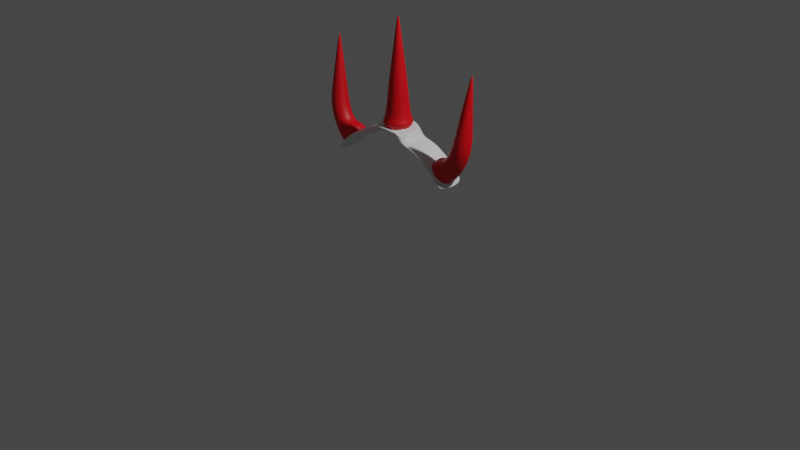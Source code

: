 # Source: DemonHat.blend  (saved by Blender 3.5.10; exported with 4.5.12 LTS)
import bpy
from mathutils import Matrix  # noqa: F401  (used for matrix-valued properties, if any)

bpy.ops.wm.read_factory_settings(use_empty=True)
scene = bpy.context.scene
scene.name = 'Scene'

# ---- collections
col_collection = bpy.data.collections.new('Collection'); scene.collection.children.link(col_collection)

# ---- materials (node trees are filled in below, after node groups)
mat_material_001 = bpy.data.materials.new('Material.001')
mat_material_001.use_transparent_shadow = False
mat_material_002 = bpy.data.materials.new('Material.002')
mat_material_002.use_transparent_shadow = False

# ---- node groups
ng_auto_smooth = bpy.data.node_groups.new('Auto Smooth', 'GeometryNodeTree')
_s = ng_auto_smooth.interface.new_socket(name='Geometry', in_out='OUTPUT', socket_type='NodeSocketGeometry')
_s = ng_auto_smooth.interface.new_socket(name='Geometry', in_out='INPUT', socket_type='NodeSocketGeometry')
_s = ng_auto_smooth.interface.new_socket(name='Angle', in_out='INPUT', socket_type='NodeSocketFloat')
_s.subtype = 'ANGLE'
_s.min_value = 0.0
_s.max_value = 3.142
ng_auto_smooth.is_modifier = True
_N = ng_auto_smooth.nodes; _L = ng_auto_smooth.links
n0 = _N.new('NodeGroupOutput'); n0.name = 'Group Output'; n0.location = (480, -100)
n1 = _N.new('NodeGroupInput'); n1.name = 'Group Input'; n1.location = (-420, -300)
n2 = _N.new('NodeGroupInput'); n2.name = 'Group Input.001'; n2.location = (-60, -100)
n3 = _N.new('GeometryNodeSetShadeSmooth'); n3.name = 'Set Shade Smooth'; n3.location = (120, -100)
n3.domain = 'EDGE'
n4 = _N.new('GeometryNodeSetShadeSmooth'); n4.name = 'Set Shade Smooth.001'; n4.location = (300, -100)
n5 = _N.new('GeometryNodeInputMeshEdgeAngle'); n5.name = 'Edge Angle'; n5.location = (-420, -220)
n6 = _N.new('GeometryNodeInputEdgeSmooth'); n6.name = 'Is Edge Smooth'; n6.location = (-60, -160)
n7 = _N.new('GeometryNodeInputShadeSmooth'); n7.name = 'Is Face Smooth'; n7.location = (-240, -340)
n8 = _N.new('FunctionNodeBooleanMath'); n8.name = 'Boolean Math'; n8.location = (-60, -220)
n9 = _N.new('FunctionNodeCompare'); n9.name = 'Compare'; n9.location = (-240, -180)
n9.operation = 'LESS_EQUAL'
_L.new(n5.outputs[0], n9.inputs[0])
_L.new(n4.outputs[0], n0.inputs[0])
_L.new(n1.outputs[1], n9.inputs[1])
_L.new(n9.outputs[0], n8.inputs[0])
_L.new(n7.outputs[0], n8.inputs[1])
_L.new(n2.outputs[0], n3.inputs[0])
_L.new(n6.outputs[0], n3.inputs[1])
_L.new(n3.outputs[0], n4.inputs[0])
_L.new(n8.outputs[0], n3.inputs[2])
n0.is_active_output = True

# ---- material node trees
mat_material_001.use_nodes = True; mat_material_001.node_tree.nodes.clear()
_N = mat_material_001.node_tree.nodes; _L = mat_material_001.node_tree.links
n0 = _N.new('ShaderNodeBsdfPrincipled'); n0.name = 'Principled BSDF'; n0.location = (10, 300)
n0.distribution = 'GGX'
n0.subsurface_method = 'RANDOM_WALK_SKIN'
n0.inputs[3].default_value = 1.45
n0.inputs[27].default_value = (0.0, 0.0, 0.0, 1.0)
n0.inputs[28].default_value = 1.0
n1 = _N.new('ShaderNodeOutputMaterial'); n1.name = 'Material Output'; n1.location = (300, 300)
_L.new(n0.outputs[0], n1.inputs[0])
n1.is_active_output = True
mat_material_002.use_nodes = True; mat_material_002.node_tree.nodes.clear()
_N = mat_material_002.node_tree.nodes; _L = mat_material_002.node_tree.links
n0 = _N.new('ShaderNodeBsdfPrincipled'); n0.name = 'Principled BSDF'; n0.location = (10, 300)
n0.distribution = 'GGX'
n0.subsurface_method = 'RANDOM_WALK_SKIN'
n0.inputs[0].default_value = (0.8, 0.0, 0.00631, 1.0)
n0.inputs[3].default_value = 1.45
n0.inputs[27].default_value = (0.0, 0.0, 0.0, 1.0)
n0.inputs[28].default_value = 1.0
n1 = _N.new('ShaderNodeOutputMaterial'); n1.name = 'Material Output'; n1.location = (300, 300)
_L.new(n0.outputs[0], n1.inputs[0])
n1.is_active_output = True

# ---- world
world_world = bpy.data.worlds.new('World'); scene.world = world_world
world_world.use_nodes = True; world_world.node_tree.nodes.clear()
_N = world_world.node_tree.nodes; _L = world_world.node_tree.links
n0 = _N.new('ShaderNodeOutputWorld'); n0.name = 'World Output'; n0.location = (300, 300)
n1 = _N.new('ShaderNodeBackground'); n1.name = 'Background'; n1.location = (10, 300)
n1.inputs[0].default_value = (0.05088, 0.05088, 0.05088, 1.0)
_L.new(n1.outputs[0], n0.inputs[0])
n0.is_active_output = True
world_world.color = (0.05088, 0.05088, 0.05088)
world_world.use_sun_shadow = False
world_world.sun_shadow_jitter_overblur = 0.0

# ---- cameras
cam_camera = bpy.data.cameras.new('Camera')
cam_camera.clip_end = 100.0
cam_camera.ortho_scale = 7.314

# ---- lights
light_light = bpy.data.lights.new('Light', 'POINT')
light_light.transmission_factor = 0.0
light_light.energy = 1000.0
light_light.shadow_soft_size = 0.1
light_light.shadow_maximum_resolution = 0.006
light_light.use_absolute_resolution = True

# ---- meshes
me_cube_003 = bpy.data.meshes.new('Cube.003')
me_cube_003.from_pydata([(-3.856, 0.1363, 7.476), (-3.844, -0.2592, 7.508), (-3.867, 0.5067, 7.445), (-3.943, 0.486, 7.24), (-3.509, 0.4919, 7.274), (-4.633, 0.4974, 7.559), (-4.791, 0.3965, 7.446), (-4.431, 0.1675, 7.577), (-4.716, 0.448, 7.992), (-4.806, 0.388, 7.801), (-4.447, 0.1606, 7.937), (-5.127, 0.5733, 8.026), (-5.132, 0.5694, 7.807), (-5.127, -1.092, 8.026), (-5.132, -1.088, 7.807), (-4.716, -0.9663, 7.992), (-4.806, -0.9063, 7.801), (-4.447, -0.6789, 7.937), (-4.633, -1.016, 7.559), (-4.791, -0.9148, 7.446), (-4.431, -0.6858, 7.577), (-3.867, -1.025, 7.445), (-3.943, -1.004, 7.24), (-3.149, -0.9972, 7.099), (-3.265, -0.9775, 6.913), (-3.131, -0.6282, 7.127), (-2.839, -0.9911, 6.855), (-2.878, -0.7038, 6.871), (-2.53, -0.9925, 6.61), (-2.293, -0.9912, 6.313), (-2.564, -0.8665, 6.565), (-2.683, -0.9652, 6.457), (-2.23, -0.9775, 5.88), (-2.058, -0.9972, 6.015), (-2.03, -0.6282, 6.033), (-2.002, -0.2592, 6.05), (-2.265, -0.6714, 6.274), (-2.149, -0.2458, 6.161), (-2.014, -0.762, 6.534), (-1.703, -0.6716, 6.815), (-1.866, -0.2473, 6.302), (-2.385, -0.9822, 6.751), (-2.01, -0.8158, 7.017), (-2.755, -0.7756, 7.099), (-2.291, -0.6429, 7.219), (-2.911, -0.2711, 7.248), (-2.392, -0.2913, 7.293), (-3.015, -0.273, 7.006), (-2.767, 0.2402, 7.11), (-2.892, 0.1663, 6.885), (-2.284, 0.05381, 7.205), (-2.402, 0.4638, 6.763), (-2.001, 0.2144, 6.996), (-2.584, 0.3496, 6.583), (-2.027, 0.2606, 6.592), (-1.697, 0.05745, 6.8), (-2.278, 0.1729, 6.286), (-2.03, 0.1099, 6.033), (-2.293, 0.4729, 6.313), (-2.53, 0.4744, 6.61), (-2.058, 0.4789, 6.015), (-2.23, 0.4592, 5.88), (-2.683, 0.4469, 6.457), (-3.265, 0.4592, 6.913), (-3.149, 0.4789, 7.099), (-3.604, 0.4725, 7.077), (-3.131, 0.1099, 7.127), (-2.839, 0.4728, 6.855), (-3.113, -0.2592, 7.154), (-1.337, 0.03384, 7.366), (-1.574, -0.3098, 6.725), (-1.216, -0.3255, 7.343), (-1.372, -0.6657, 7.409), (-1.011, -0.3115, 8.118), (-1.179, -0.6258, 8.154), (-1.115, 0.03077, 8.097), (-1.085, -0.2115, 9.181), (-1.202, -0.431, 9.207), (-1.157, 0.0274, 9.167), (-1.183, -0.08639, 10.5), (-1.235, -0.1837, 10.52), (-1.215, 0.01954, 10.5), (-1.247, -0.01519, 11.25), (-1.259, -0.03806, 11.25), (-1.255, 0.009704, 11.25), (-1.278, 0.02204, 11.25), (-1.303, 0.0146, 11.25), (-1.313, 0.07205, 10.5), (-1.419, 0.04037, 10.51), (-1.378, 0.1458, 9.171), (-1.431, 0.2004, 8.103), (-1.617, 0.07437, 9.191), (-1.773, 0.09806, 8.133), (-1.734, -0.1451, 9.217), (-1.661, -0.384, 9.231), (-1.941, -0.2163, 8.169), (-1.471, -0.05694, 10.52), (-1.439, -0.1629, 10.53), (-1.315, -0.008271, 11.25), (-1.307, -0.03317, 11.25), (-1.284, -0.04551, 11.25), (-1.341, -0.2154, 10.52), (-1.441, -0.5024, 9.227), (-1.522, -0.7282, 8.184), (-1.712, -0.7875, 7.524), (-1.837, -0.5585, 8.19), (-2.036, -0.6132, 7.612), (-2.141, -0.2618, 7.628), (-2.001, 0.07121, 7.57), (-1.663, 0.2018, 7.463), (-4.361, -0.2592, 7.596), (-4.364, -0.2592, 7.937), (-7.064, 0.1363, 7.476), (-7.076, -0.2592, 7.508), (-7.053, 0.5067, 7.445), (-6.977, 0.486, 7.24), (-7.411, 0.4919, 7.274), (-6.287, 0.4974, 7.559), (-6.129, 0.3965, 7.446), (-6.489, 0.1675, 7.577), (-6.204, 0.448, 7.992), (-6.114, 0.388, 7.801), (-6.473, 0.1606, 7.937), (-5.793, 0.5733, 8.026), (-5.788, 0.5694, 7.807), (-5.793, -1.092, 8.026), (-5.788, -1.088, 7.807), (-6.204, -0.9663, 7.992), (-6.114, -0.9063, 7.801), (-6.473, -0.6789, 7.937), (-6.287, -1.016, 7.559), (-6.129, -0.9148, 7.446), (-6.489, -0.6858, 7.577), (-7.053, -1.025, 7.445), (-6.977, -1.004, 7.24), (-7.771, -0.9972, 7.099), (-7.655, -0.9775, 6.913), (-7.789, -0.6282, 7.127), (-8.081, -0.9911, 6.855), (-8.042, -0.7038, 6.871), (-8.39, -0.9925, 6.61), (-8.627, -0.9912, 6.313), (-8.356, -0.8665, 6.565), (-8.237, -0.9652, 6.457), (-8.69, -0.9775, 5.88), (-8.745, -0.2592, 5.914), (-8.862, -0.9972, 6.015), (-8.89, -0.6282, 6.033), (-8.917, -0.2592, 6.05), (-8.655, -0.6714, 6.274), (-8.771, -0.2458, 6.161), (-8.905, -0.762, 6.534), (-9.217, -0.6716, 6.815), (-9.053, -0.2473, 6.302), (-8.535, -0.9822, 6.751), (-8.91, -0.8158, 7.017), (-8.165, -0.7756, 7.099), (-8.629, -0.6429, 7.219), (-8.009, -0.2711, 7.248), (-8.528, -0.2913, 7.293), (-7.905, -0.273, 7.006), (-8.153, 0.2402, 7.11), (-8.028, 0.1663, 6.885), (-8.636, 0.05381, 7.205), (-8.518, 0.4638, 6.763), (-8.919, 0.2144, 6.996), (-8.336, 0.3496, 6.583), (-8.893, 0.2606, 6.592), (-9.222, 0.05745, 6.8), (-8.642, 0.1729, 6.286), (-8.89, 0.1099, 6.033), (-8.627, 0.4729, 6.313), (-8.39, 0.4744, 6.61), (-8.862, 0.4789, 6.015), (-8.69, 0.4592, 5.88), (-8.237, 0.4469, 6.457), (-7.655, 0.4592, 6.913), (-7.771, 0.4789, 7.099), (-7.316, 0.4725, 7.077), (-7.789, 0.1099, 7.127), (-8.081, 0.4728, 6.855), (-7.807, -0.2592, 7.154), (-9.583, 0.03384, 7.366), (-9.346, -0.3098, 6.725), (-9.704, -0.3255, 7.343), (-9.548, -0.6657, 7.409), (-9.909, -0.3115, 8.118), (-9.74, -0.6258, 8.154), (-9.805, 0.03077, 8.097), (-9.835, -0.2115, 9.181), (-9.718, -0.431, 9.207), (-9.763, 0.0274, 9.167), (-9.737, -0.08639, 10.5), (-9.685, -0.1837, 10.52), (-9.705, 0.01954, 10.5), (-9.673, -0.01519, 11.25), (-9.661, -0.03806, 11.25), (-9.665, 0.009704, 11.25), (-9.642, 0.02204, 11.25), (-9.617, 0.0146, 11.25), (-9.607, 0.07205, 10.5), (-9.501, 0.04037, 10.51), (-9.542, 0.1458, 9.171), (-9.489, 0.2004, 8.103), (-9.303, 0.07437, 9.191), (-9.147, 0.09806, 8.133), (-9.186, -0.1451, 9.217), (-9.259, -0.384, 9.231), (-8.978, -0.2163, 8.169), (-9.449, -0.05694, 10.52), (-9.481, -0.1629, 10.53), (-9.605, -0.008271, 11.25), (-9.613, -0.03317, 11.25), (-9.636, -0.04551, 11.25), (-9.579, -0.2154, 10.52), (-9.479, -0.5024, 9.227), (-9.398, -0.7282, 8.184), (-9.208, -0.7875, 7.524), (-9.083, -0.5585, 8.19), (-8.884, -0.6132, 7.612), (-8.779, -0.2618, 7.628), (-8.919, 0.07121, 7.57), (-9.257, 0.2018, 7.463), (-6.559, -0.2592, 7.596), (-6.556, -0.2592, 7.937), (-5.46, -0.9781, 7.912), (-5.46, 0.4598, 7.912), (-4.903, -0.7205, 7.915), (-6.017, -0.7205, 7.915), (-6.017, 0.2022, 7.915), (-4.903, 0.2022, 7.915), (-4.744, -0.2592, 7.911), (-6.176, -0.2592, 7.911), (-5.711, 0.348, 8.26), (-5.099, -0.8569, 7.915), (-5.099, 0.3386, 7.915), (-5.821, -0.8569, 7.915), (-5.821, 0.3386, 7.915), (-4.806, 0.01176, 7.91), (-6.114, 0.01176, 7.91), (-4.806, -0.5301, 7.91), (-6.114, -0.5301, 7.91), (-5.46, 0.3013, 7.904), (-5.46, -0.8196, 7.904), (-4.9, -0.2592, 7.904), (-6.02, -0.2592, 7.904), (-5.856, 0.1371, 7.904), (-5.064, 0.1371, 7.904), (-5.856, -0.6554, 7.904), (-5.064, -0.6554, 7.904), (-6.117, -0.2592, 8.26), (-6.067, -0.007658, 8.26), (-5.46, 0.398, 8.26), (-5.579, 0.02703, 10.81), (-5.978, -0.04469, 7.904), (-5.674, 0.2586, 7.904), (-5.246, 0.2586, 7.904), (-4.942, -0.04469, 7.904), (-5.674, -0.7769, 7.904), (-5.978, -0.4736, 7.904), (-4.942, -0.4736, 7.904), (-5.246, -0.7769, 7.904), (-5.77, -0.2592, 10.81), (-5.746, -0.1406, 10.81), (-5.46, 0.05061, 10.81), (-5.476, -0.2209, 12.92), (-5.882, -0.2592, 10.05), (-5.85, -0.09765, 10.05), (-5.46, 0.1629, 10.05), (-5.46, 0.4612, 8.146), (-6.126, 0.01652, 8.146), (-6.18, -0.2592, 8.146), (-5.736, 0.4064, 8.146), (-5.184, 0.4064, 8.146), (-4.951, 0.2502, 8.146), (-4.794, 0.01652, 8.146), (-5.736, -0.9247, 8.146), (-5.969, -0.7685, 8.146), (-6.126, -0.5348, 8.146), (-4.794, -0.5348, 8.146), (-4.74, -0.2592, 8.146), (-5.184, -0.9247, 8.146), (-5.46, -0.9795, 8.146), (-5.969, 0.2502, 8.146), (-4.951, -0.7685, 8.146), (-5.621, 0.1308, 10.05), (-5.298, 0.1308, 10.05), (-5.162, 0.03927, 10.05), (-5.07, -0.09765, 10.05), (-5.208, 0.348, 8.26), (-4.995, 0.2055, 8.26), (-4.853, -0.007659, 8.26), (-5.711, -0.8663, 8.26), (-5.925, -0.7238, 8.26), (-6.067, -0.5106, 8.26), (-4.853, -0.5106, 8.26), (-4.803, -0.2592, 8.26), (-5.208, -0.8663, 8.26), (-5.46, -0.9163, 8.26), (-5.925, 0.2055, 8.26), (-4.995, -0.7238, 8.26), (-5.501, -0.2592, 12.92), (-5.498, -0.2433, 12.92), (-5.46, -0.2178, 12.92), (-5.46, -0.2431, 12.9), (-5.707, -0.2592, 11.37), (-5.688, -0.1647, 11.37), (-5.46, -0.01245, 11.37), (-5.621, -0.6491, 10.05), (-5.758, -0.5576, 10.05), (-5.85, -0.4207, 10.05), (-5.07, -0.4207, 10.05), (-5.038, -0.2592, 10.05), (-5.298, -0.6491, 10.05), (-5.46, -0.6812, 10.05), (-5.758, 0.03927, 10.05), (-5.162, -0.5576, 10.05), (-5.554, -0.03123, 11.37), (-5.366, -0.03123, 11.37), (-5.286, -0.08471, 11.37), (-5.232, -0.1647, 11.37), (-5.341, 0.02703, 10.81), (-5.241, -0.04011, 10.81), (-5.174, -0.1406, 10.81), (-5.579, -0.5453, 10.81), (-5.679, -0.4782, 10.81), (-5.746, -0.3777, 10.81), (-5.174, -0.3777, 10.81), (-5.15, -0.2592, 10.81), (-5.341, -0.5453, 10.81), (-5.46, -0.5689, 10.81), (-5.679, -0.04011, 10.81), (-5.241, -0.4782, 10.81), (-5.479, -0.2592, 12.91), (-5.441, -0.2592, 12.91), (-5.46, -0.2592, 12.88), (-5.46, -0.2752, 12.9), (-5.554, -0.4871, 11.37), (-5.634, -0.4336, 11.37), (-5.688, -0.3536, 11.37), (-5.232, -0.3536, 11.37), (-5.213, -0.2592, 11.37), (-5.366, -0.4871, 11.37), (-5.46, -0.5058, 11.37), (-5.634, -0.08471, 11.37), (-5.286, -0.4336, 11.37), (-5.444, -0.2209, 12.92), (-5.431, -0.2299, 12.92), (-5.422, -0.2433, 12.92), (-5.476, -0.2974, 12.92), (-5.489, -0.2884, 12.92), (-5.498, -0.275, 12.92), (-5.422, -0.275, 12.92), (-5.419, -0.2592, 12.92), (-5.444, -0.2974, 12.92), (-5.46, -0.3005, 12.92), (-5.489, -0.2299, 12.92), (-5.431, -0.2884, 12.92), (-5.441, -0.2752, 12.91), (-5.479, -0.2752, 12.91), (-5.441, -0.2431, 12.91), (-5.479, -0.2431, 12.91), (-5.966, -0.04965, 8.543), (-5.847, -0.6463, 8.543), (-5.073, -0.6463, 8.543), (-6.007, -0.2592, 8.543), (-5.966, -0.4687, 8.543), (-5.669, -0.7649, 8.543), (-5.073, 0.128, 8.543), (-4.954, -0.04965, 8.543), (-5.46, -0.8066, 8.543), (-5.25, -0.7649, 8.543), (-5.25, 0.2466, 8.543), (-5.46, 0.2883, 8.543), (-4.954, -0.4687, 8.543), (-4.913, -0.2592, 8.543), (-5.669, 0.2466, 8.543), (-5.847, 0.128, 8.543)], [], [(0, 1, 68, 66, 64, 4, 2), (2, 5, 7, 110, 1, 0), (3, 6, 5, 2), (65, 3, 2, 4), (6, 9, 8, 5), (7, 5, 8, 10), (9, 12, 11, 8), (14, 13, 125, 126), (14, 16, 15, 13), (16, 19, 18, 15), (18, 20, 17, 15), (19, 22, 21, 18), (1, 110, 20, 18, 21), (22, 24, 23, 21), (68, 1, 21, 23, 25), (24, 31, 28, 26, 23), (26, 27, 25, 23), (28, 30, 27, 26), (28, 29, 36, 30), (31, 32, 33, 29, 28), (32, 31, 62, 61), (29, 33, 34, 36), (36, 34, 35, 37), (36, 37, 40, 38), (30, 36, 38, 41), (38, 40, 70, 39), (41, 38, 39, 42), (43, 41, 42, 44), (27, 30, 41, 43), (47, 27, 43, 45), (45, 43, 44, 46), (48, 45, 46, 50), (49, 47, 45, 48), (53, 49, 48, 51), (51, 48, 50, 52), (54, 51, 52, 55), (56, 53, 51, 54), (40, 54, 55, 70), (37, 56, 54, 40), (56, 58, 59, 53), (57, 60, 58, 56), (35, 57, 56, 37), (61, 62, 59, 58, 60), (65, 63, 24, 22), (62, 63, 64, 67, 59), (63, 65, 4, 64), (67, 64, 66, 49), (59, 67, 49, 53), (49, 66, 68, 47), (27, 47, 68, 25), (55, 52, 109, 69), (70, 55, 69, 71), (39, 70, 71, 72), (72, 71, 73, 74), (71, 69, 75, 73), (74, 73, 76, 77), (73, 75, 78, 76), (77, 76, 79, 80), (76, 78, 81, 79), (80, 79, 82, 83), (79, 81, 84, 82), (85, 86, 98, 99, 100, 83, 82, 84), (81, 87, 85, 84), (87, 88, 86, 85), (89, 91, 88, 87), (78, 89, 87, 81), (75, 90, 89, 78), (90, 92, 91, 89), (92, 95, 93, 91), (91, 93, 96, 88), (93, 94, 97, 96), (95, 105, 94, 93), (88, 96, 98, 86), (96, 97, 99, 98), (97, 101, 100, 99), (101, 80, 83, 100), (94, 102, 101, 97), (102, 77, 80, 101), (105, 103, 102, 94), (103, 74, 77, 102), (104, 72, 74, 103), (106, 104, 103, 105), (107, 106, 105, 95), (46, 44, 106, 107), (44, 42, 104, 106), (108, 107, 95, 92), (50, 46, 107, 108), (109, 108, 92, 90), (52, 50, 108, 109), (69, 109, 90, 75), (42, 39, 72, 104), (20, 110, 111, 17), (110, 7, 10, 111), (112, 114, 116, 177, 179, 181, 113), (114, 112, 113, 223, 119, 117), (115, 114, 117, 118), (178, 116, 114, 115), (118, 117, 120, 121), (119, 122, 120, 117), (121, 120, 123, 124), (12, 124, 123, 11), (126, 125, 127, 128), (128, 127, 130, 131), (130, 127, 129, 132), (131, 130, 133, 134), (113, 133, 130, 132, 223), (134, 133, 135, 136), (181, 137, 135, 133, 113), (136, 135, 138, 140, 143), (138, 135, 137, 139), (140, 138, 139, 142), (140, 142, 149, 141), (143, 140, 141, 146, 144), (144, 146, 147, 148, 145), (141, 149, 147, 146), (149, 150, 148, 147), (149, 151, 153, 150), (142, 154, 151, 149), (151, 152, 183, 153), (154, 155, 152, 151), (156, 157, 155, 154), (139, 156, 154, 142), (160, 158, 156, 139), (158, 159, 157, 156), (161, 163, 159, 158), (162, 161, 158, 160), (166, 164, 161, 162), (164, 165, 163, 161), (167, 168, 165, 164), (169, 167, 164, 166), (153, 183, 168, 167), (150, 153, 167, 169), (169, 166, 172, 171), (170, 169, 171, 173), (148, 150, 169, 170), (174, 173, 171, 172, 175), (145, 148, 170, 173, 174), (175, 172, 180, 177, 176), (176, 177, 116, 178), (180, 162, 179, 177), (172, 166, 162, 180), (162, 160, 181, 179), (139, 137, 181, 160), (168, 182, 222, 165), (183, 184, 182, 168), (152, 185, 184, 183), (185, 187, 186, 184), (184, 186, 188, 182), (187, 190, 189, 186), (186, 189, 191, 188), (190, 193, 192, 189), (189, 192, 194, 191), (193, 196, 195, 192), (192, 195, 197, 194), (198, 197, 195, 196, 213, 212, 211, 199), (194, 197, 198, 200), (200, 198, 199, 201), (202, 200, 201, 204), (191, 194, 200, 202), (188, 191, 202, 203), (203, 202, 204, 205), (205, 204, 206, 208), (204, 201, 209, 206), (206, 209, 210, 207), (208, 206, 207, 218), (201, 199, 211, 209), (209, 211, 212, 210), (210, 212, 213, 214), (214, 213, 196, 193), (207, 210, 214, 215), (215, 214, 193, 190), (218, 207, 215, 216), (216, 215, 190, 187), (217, 216, 187, 185), (219, 218, 216, 217), (220, 208, 218, 219), (159, 220, 219, 157), (157, 219, 217, 155), (221, 205, 208, 220), (163, 221, 220, 159), (222, 203, 205, 221), (165, 222, 221, 163), (182, 188, 203, 222), (155, 217, 185, 152), (132, 129, 224, 223), (223, 224, 122, 119), (10, 230, 238, 231, 111), (13, 15, 127, 125), (15, 17, 227, 234, 225, 236, 228, 129, 127), (111, 231, 240, 227, 17), (10, 8, 120, 122, 229, 237, 226, 235, 230), (11, 123, 120, 8), (224, 129, 228, 241, 232), (122, 224, 232, 239, 229), (249, 240, 231, 244, 260), (248, 259, 245, 232, 241), (247, 257, 244, 231, 238), (246, 239, 232, 245, 254), (249, 260, 279, 284), (226, 237, 246, 255, 242), (237, 229, 239, 246), (235, 247, 238, 230), (226, 242, 256, 247, 235), (259, 248, 277, 278), (236, 248, 241, 228), (225, 243, 258, 248, 236), (245, 259, 278, 271), (242, 255, 272, 269), (225, 234, 249, 261, 243), (234, 227, 240, 249), (258, 243, 282, 276), (248, 258, 276, 277), (244, 257, 275, 280), (254, 245, 271, 270), (256, 242, 269, 273), (257, 247, 274, 275), (243, 261, 281, 282), (255, 246, 283, 272), (246, 254, 270, 283), (247, 256, 273, 274), (261, 249, 284, 281), (260, 244, 280, 279), (280, 275, 291, 296), (270, 271, 250, 251), (282, 281, 297, 298), (273, 269, 252, 289), (279, 280, 296, 295), (272, 283, 299, 233), (278, 277, 293, 294), (283, 270, 251, 299), (281, 284, 300, 297), (277, 276, 292, 293), (284, 279, 295, 300), (275, 274, 290, 291), (271, 278, 294, 250), (274, 273, 289, 290), (276, 282, 298, 292), (269, 272, 233, 252), (366, 363, 309, 310), (362, 365, 266, 267), (377, 362, 267, 315), (371, 364, 316, 313), (363, 367, 308, 309), (373, 376, 285, 268), (364, 374, 311, 316), (368, 372, 286, 287), (365, 366, 310, 266), (367, 370, 314, 308), (369, 368, 287, 288), (375, 369, 288, 312), (370, 371, 313, 314), (372, 373, 268, 286), (374, 375, 312, 311), (376, 377, 315, 285), (266, 310, 326, 262), (308, 314, 330, 324), (312, 288, 323, 328), (314, 313, 329, 330), (286, 268, 264, 321), (288, 287, 322, 323), (311, 312, 328, 327), (285, 315, 331, 253), (287, 286, 321, 322), (310, 309, 325, 326), (315, 267, 263, 331), (268, 285, 253, 264), (313, 316, 332, 329), (309, 308, 324, 325), (267, 266, 262, 263), (316, 311, 327, 332), (328, 323, 320, 341), (264, 253, 317, 307), (330, 329, 342, 343), (321, 264, 307, 318), (322, 321, 318, 319), (327, 328, 341, 340), (253, 331, 344, 317), (323, 322, 319, 320), (326, 325, 338, 339), (331, 263, 306, 344), (329, 332, 345, 342), (325, 324, 337, 338), (332, 327, 340, 345), (262, 326, 339, 305), (324, 330, 343, 337), (263, 262, 305, 306), (317, 344, 356, 265), (319, 318, 346, 347), (339, 338, 350, 351), (344, 306, 302, 356), (307, 317, 265, 303), (342, 345, 357, 354), (338, 337, 349, 350), (306, 305, 301, 302), (345, 340, 352, 357), (305, 339, 351, 301), (337, 343, 355, 349), (341, 320, 348, 353), (343, 342, 354, 355), (318, 307, 303, 346), (320, 319, 347, 348), (340, 341, 353, 352), (361, 302, 301, 333), (360, 334, 353, 348), (359, 333, 301, 351), (358, 352, 353, 334), (336, 358, 334, 335), (355, 354, 358, 336), (354, 357, 352, 358), (349, 359, 351, 350), (355, 336, 359, 349), (336, 335, 333, 359), (346, 360, 348, 347), (303, 304, 360, 346), (304, 335, 334, 360), (304, 361, 333, 335), (303, 265, 361, 304), (265, 356, 302, 361), (233, 299, 377, 376), (295, 296, 375, 374), (289, 252, 373, 372), (298, 297, 371, 370), (296, 291, 369, 375), (291, 290, 368, 369), (292, 298, 370, 367), (250, 294, 366, 365), (290, 289, 372, 368), (300, 295, 374, 364), (252, 233, 376, 373), (293, 292, 367, 363), (297, 300, 364, 371), (299, 251, 362, 377), (251, 250, 365, 362), (294, 293, 363, 366), (24, 63, 62, 31), (32, 61, 60, 57, 35, 34, 33), (22, 19, 3, 65), (3, 19, 16, 6), (14, 9, 6, 16), (126, 12, 9, 14), (12, 126, 128, 124), (128, 131, 121, 124), (131, 134, 118, 121), (134, 136, 115, 118), (136, 143, 178, 115), (143, 144, 176, 178), (144, 145, 175, 176), (174, 175, 145)])
me_cube_003.polygons.foreach_set('use_smooth', [True] * 348)
me_cube_003.polygons.foreach_set('material_index', [0, 0, 0, 0, 0, 0, 0, 0, 0, 0, 0, 0, 0, 0, 0, 0, 0, 0, 0, 0, 0, 0, 0, 1, 1, 1, 1, 1, 1, 1, 1, 1, 1, 1, 1, 1, 1, 1, 1, 0, 0, 0, 0, 0, 0, 0, 0, 0, 0, 0, 1, 1, 1, 1, 1, 1, 1, 1, 1, 1, 1, 1, 1, 1, 1, 1, 1, 1, 1, 1, 1, 1, 1, 1, 1, 1, 1, 1, 1, 1, 1, 1, 1, 1, 1, 1, 1, 1, 1, 1, 1, 0, 0, 0, 0, 0, 0, 0, 0, 0, 0, 0, 0, 0, 0, 0, 0, 0, 0, 0, 0, 0, 0, 0, 0, 0, 1, 1, 1, 1, 1, 1, 1, 1, 1, 1, 1, 1, 1, 1, 1, 1, 0, 0, 0, 0, 0, 0, 0, 0, 0, 0, 0, 1, 1, 1, 1, 1, 1, 1, 1, 1, 1, 1, 1, 1, 1, 1, 1, 1, 1, 1, 1, 1, 1, 1, 1, 1, 1, 1, 1, 1, 1, 1, 1, 1, 1, 1, 1, 1, 1, 1, 1, 1, 0, 0, 0, 0, 0, 0, 0, 0, 0, 0, 0, 0, 0, 0, 1, 0, 0, 0, 0, 1, 0, 0, 1, 1, 0, 0, 1, 1, 1, 1, 1, 1, 1, 1, 1, 1, 1, 1, 1, 1, 1, 1, 1, 1, 1, 1, 1, 1, 1, 1, 1, 1, 1, 1, 1, 1, 1, 1, 1, 1, 1, 1, 1, 1, 1, 1, 1, 1, 1, 1, 1, 1, 1, 1, 1, 1, 1, 1, 1, 1, 1, 1, 1, 1, 1, 1, 1, 1, 1, 1, 1, 1, 1, 1, 1, 1, 1, 1, 1, 1, 1, 1, 1, 1, 1, 1, 1, 1, 1, 1, 1, 1, 1, 1, 1, 1, 1, 1, 1, 1, 1, 1, 1, 1, 1, 1, 1, 1, 1, 1, 1, 1, 1, 1, 1, 1, 1, 1, 1, 1, 1, 1, 1, 1, 1, 1, 1, 1, 1, 1, 0, 0, 0, 0, 0, 0, 0, 0, 0, 0, 0, 0, 0, 0])
_uv = me_cube_003.uv_layers.new(name='UVMap')
_uv.uv.foreach_set('vector', [0.6875, 0.6094, 0.6875, 0.625, 0.6563, 0.625, 0.6563, 0.6094, 0.6563, 0.5938, 0.6719, 0.5938, 0.6875, 0.5938, 0.6875, 0.5938, 0.7187, 0.5938, 0.7188, 0.6094, 0.7188, 0.625, 0.6875, 0.625, 0.6875, 0.6094, 0.6875, 0.5938, 0.7187, 0.5938, 0.7187, 0.5938, 0.6875, 0.5938, 0.6719, 0.5938, 0.6875, 0.5938, 0.6875, 0.5938, 0.6719, 0.5938, 0.7187, 0.5938, 0.7187, 0.5938, 0.7187, 0.5938, 0.7187, 0.5938, 0.7188, 0.6094, 0.7187, 0.5938, 0.7187, 0.5938, 0.7188, 0.6094, 0.7187, 0.5938, 0.7344, 0.5938, 0.7344, 0.5938, 0.7187, 0.5938, 0.7344, 0.6563, 0.7344, 0.6563, 0.7344, 0.6563, 0.7344, 0.6563, 0.7344, 0.6563, 0.7187, 0.6563, 0.7187, 0.6563, 0.7344, 0.6563, 0.7187, 0.6563, 0.7187, 0.6563, 0.7187, 0.6563, 0.7187, 0.6563, 0.7187, 0.6563, 0.7188, 0.6406, 0.7188, 0.6406, 0.7187, 0.6563, 0.7187, 0.6563, 0.6875, 0.6563, 0.6875, 0.6563, 0.7187, 0.6563, 0.6875, 0.625, 0.7188, 0.625, 0.7188, 0.6406, 0.7187, 0.6563, 0.6875, 0.6563, 0.6875, 0.6563, 0.6563, 0.6563, 0.6563, 0.6563, 0.6875, 0.6563, 0.6563, 0.625, 0.6875, 0.625, 0.6875, 0.6563, 0.6563, 0.6563, 0.6563, 0.6406, 0.6563, 0.6563, 0.625, 0.6563, 0.625, 0.6563, 0.6406, 0.6563, 0.6563, 0.6563, 0.6406, 0.6563, 0.6406, 0.6406, 0.6563, 0.6406, 0.6563, 0.6563, 0.625, 0.6563, 0.625, 0.6406, 0.6406, 0.6406, 0.6406, 0.6563, 0.625, 0.6563, 0.6094, 0.6563, 0.6094, 0.6406, 0.625, 0.6406, 0.625, 0.6563, 0.5938, 0.6563, 0.5938, 0.6563, 0.6094, 0.6563, 0.625, 0.6563, 0.5938, 0.6563, 0.625, 0.6563, 0.625, 0.5938, 0.5938, 0.5938, 0.6094, 0.6563, 0.5938, 0.6563, 0.5938, 0.6406, 0.6094, 0.6406, 0.6094, 0.6406, 0.5938, 0.6406, 0.5938, 0.625, 0.6094, 0.625, 0.6094, 0.6406, 0.6094, 0.625, 0.6094, 0.625, 0.6094, 0.6406, 0.625, 0.6406, 0.6094, 0.6406, 0.6094, 0.6406, 0.625, 0.6406, 0.6094, 0.6406, 0.6094, 0.625, 0.6094, 0.625, 0.6094, 0.6406, 0.625, 0.6406, 0.6094, 0.6406, 0.6094, 0.6406, 0.625, 0.6406, 0.6406, 0.6406, 0.625, 0.6406, 0.625, 0.6406, 0.6406, 0.6406, 0.6406, 0.6406, 0.625, 0.6406, 0.625, 0.6406, 0.6406, 0.6406, 0.6406, 0.625, 0.6406, 0.6406, 0.6406, 0.6406, 0.6406, 0.625, 0.6406, 0.625, 0.6406, 0.6406, 0.6406, 0.6406, 0.6406, 0.625, 0.6406, 0.6094, 0.6406, 0.625, 0.6406, 0.625, 0.6406, 0.6094, 0.6406, 0.6094, 0.6406, 0.625, 0.6406, 0.625, 0.6406, 0.6094, 0.625, 0.6094, 0.6406, 0.6094, 0.6406, 0.6094, 0.625, 0.6094, 0.625, 0.6094, 0.6406, 0.6094, 0.6406, 0.6094, 0.625, 0.6094, 0.6094, 0.6094, 0.625, 0.6094, 0.625, 0.6094, 0.6094, 0.6094, 0.6094, 0.6094, 0.625, 0.6094, 0.625, 0.6094, 0.6094, 0.6094, 0.6094, 0.625, 0.6094, 0.6094, 0.6094, 0.6094, 0.6094, 0.625, 0.6094, 0.625, 0.6094, 0.6094, 0.6094, 0.6094, 0.6094, 0.625, 0.6094, 0.6094, 0.6094, 0.5938, 0.625, 0.5938, 0.625, 0.6094, 0.5938, 0.6094, 0.5938, 0.5938, 0.6094, 0.5938, 0.6094, 0.6094, 0.5938, 0.625, 0.5938, 0.6094, 0.6094, 0.6094, 0.6094, 0.625, 0.5938, 0.5938, 0.625, 0.5938, 0.625, 0.5938, 0.6094, 0.5938, 0.5938, 0.5938, 0.6719, 0.5938, 0.6563, 0.5938, 0.6563, 0.6563, 0.6875, 0.6563, 0.625, 0.5938, 0.6563, 0.5938, 0.6563, 0.5938, 0.6406, 0.5938, 0.625, 0.5938, 0.6563, 0.5938, 0.6719, 0.5938, 0.6719, 0.5938, 0.6563, 0.5938, 0.6406, 0.5938, 0.6563, 0.5938, 0.6563, 0.6094, 0.6406, 0.6094, 0.625, 0.5938, 0.6406, 0.5938, 0.6406, 0.6094, 0.625, 0.6094, 0.6406, 0.6094, 0.6563, 0.6094, 0.6563, 0.625, 0.6406, 0.625, 0.6406, 0.6406, 0.6406, 0.625, 0.6563, 0.625, 0.6563, 0.6406, 0.6094, 0.6094, 0.625, 0.6094, 0.625, 0.6094, 0.6094, 0.6094, 0.6094, 0.625, 0.6094, 0.6094, 0.6094, 0.6094, 0.6094, 0.625, 0.6094, 0.6406, 0.6094, 0.625, 0.6094, 0.625, 0.6094, 0.6406, 0.6094, 0.6406, 0.6094, 0.625, 0.6094, 0.625, 0.6094, 0.6406, 0.6094, 0.625, 0.6094, 0.6094, 0.6094, 0.6094, 0.6094, 0.625, 0.6094, 0.6406, 0.6094, 0.625, 0.6094, 0.625, 0.6094, 0.6406, 0.6094, 0.625, 0.6094, 0.6094, 0.6094, 0.6094, 0.6094, 0.625, 0.6094, 0.6406, 0.6094, 0.625, 0.6094, 0.625, 0.6094, 0.6406, 0.6094, 0.625, 0.6094, 0.6094, 0.6094, 0.6094, 0.6094, 0.625, 0.6094, 0.6406, 0.6094, 0.625, 0.6094, 0.625, 0.6094, 0.6406, 0.6094, 0.625, 0.6094, 0.6094, 0.6094, 0.6094, 0.6094, 0.625, 0.625, 0.6094, 0.6406, 0.6094, 0.6406, 0.625, 0.6406, 0.6406, 0.625, 0.6406, 0.6094, 0.6406, 0.6094, 0.625, 0.6094, 0.6094, 0.6094, 0.6094, 0.625, 0.6094, 0.625, 0.6094, 0.6094, 0.6094, 0.625, 0.6094, 0.6406, 0.6094, 0.6406, 0.6094, 0.625, 0.6094, 0.625, 0.6094, 0.6406, 0.6094, 0.6406, 0.6094, 0.625, 0.6094, 0.6094, 0.6094, 0.625, 0.6094, 0.625, 0.6094, 0.6094, 0.6094, 0.6094, 0.6094, 0.625, 0.6094, 0.625, 0.6094, 0.6094, 0.6094, 0.625, 0.6094, 0.6406, 0.6094, 0.6406, 0.6094, 0.625, 0.6094, 0.6406, 0.6094, 0.6406, 0.625, 0.6406, 0.625, 0.6406, 0.6094, 0.6406, 0.6094, 0.6406, 0.625, 0.6406, 0.625, 0.6406, 0.6094, 0.6406, 0.625, 0.6406, 0.6406, 0.6406, 0.6406, 0.6406, 0.625, 0.6406, 0.625, 0.6406, 0.6406, 0.6406, 0.6406, 0.6406, 0.625, 0.6406, 0.6094, 0.6406, 0.625, 0.6406, 0.625, 0.6406, 0.6094, 0.6406, 0.625, 0.6406, 0.6406, 0.6406, 0.6406, 0.6406, 0.625, 0.6406, 0.6406, 0.625, 0.6406, 0.625, 0.6406, 0.6406, 0.6406, 0.625, 0.6406, 0.6094, 0.6406, 0.6094, 0.6406, 0.625, 0.6406, 0.6406, 0.6406, 0.625, 0.6406, 0.625, 0.6406, 0.6406, 0.6406, 0.625, 0.6406, 0.6094, 0.6406, 0.6094, 0.6406, 0.625, 0.6406, 0.6406, 0.6406, 0.625, 0.6406, 0.625, 0.6406, 0.6406, 0.6406, 0.625, 0.6406, 0.6094, 0.6406, 0.6094, 0.6406, 0.625, 0.6406, 0.625, 0.6406, 0.6094, 0.6406, 0.6094, 0.6406, 0.625, 0.6406, 0.6406, 0.6406, 0.625, 0.6406, 0.625, 0.6406, 0.6406, 0.6406, 0.6406, 0.625, 0.6406, 0.6406, 0.6406, 0.6406, 0.6406, 0.625, 0.6406, 0.625, 0.6406, 0.6406, 0.6406, 0.6406, 0.6406, 0.625, 0.6406, 0.6406, 0.625, 0.6406, 0.625, 0.6406, 0.6406, 0.6406, 0.6406, 0.6094, 0.6406, 0.625, 0.6406, 0.625, 0.6406, 0.6094, 0.6406, 0.6094, 0.6406, 0.625, 0.6406, 0.625, 0.6406, 0.6094, 0.625, 0.6094, 0.6406, 0.6094, 0.6406, 0.6094, 0.625, 0.6094, 0.625, 0.6094, 0.6406, 0.6094, 0.6406, 0.6094, 0.625, 0.6094, 0.6094, 0.6094, 0.625, 0.6094, 0.625, 0.6094, 0.6094, 0.6094, 0.625, 0.6406, 0.6094, 0.6406, 0.6094, 0.6406, 0.625, 0.6406, 0.7188, 0.6406, 0.7188, 0.625, 0.7188, 0.625, 0.7188, 0.6406, 0.7188, 0.625, 0.7188, 0.6094, 0.7188, 0.6094, 0.7188, 0.625, 0.6875, 0.6094, 0.6875, 0.5938, 0.6719, 0.5938, 0.6563, 0.5938, 0.6563, 0.6094, 0.6563, 0.625, 0.6875, 0.625, 0.6875, 0.5938, 0.6875, 0.6094, 0.6875, 0.625, 0.7188, 0.625, 0.7188, 0.6094, 0.7187, 0.5938, 0.6875, 0.5938, 0.6875, 0.5938, 0.7187, 0.5938, 0.7187, 0.5938, 0.6719, 0.5938, 0.6719, 0.5938, 0.6875, 0.5938, 0.6875, 0.5938, 0.7187, 0.5938, 0.7187, 0.5938, 0.7187, 0.5938, 0.7187, 0.5938, 0.7188, 0.6094, 0.7188, 0.6094, 0.7187, 0.5938, 0.7187, 0.5938, 0.7187, 0.5938, 0.7187, 0.5938, 0.7344, 0.5938, 0.7344, 0.5938, 0.7344, 0.5938, 0.7344, 0.5938, 0.7344, 0.5938, 0.7344, 0.5938, 0.7344, 0.6563, 0.7344, 0.6563, 0.7187, 0.6563, 0.7187, 0.6563, 0.7187, 0.6563, 0.7187, 0.6563, 0.7187, 0.6563, 0.7187, 0.6563, 0.7187, 0.6563, 0.7187, 0.6563, 0.7188, 0.6406, 0.7188, 0.6406, 0.7187, 0.6563, 0.7187, 0.6563, 0.6875, 0.6563, 0.6875, 0.6563, 0.6875, 0.625, 0.6875, 0.6563, 0.7187, 0.6563, 0.7188, 0.6406, 0.7188, 0.625, 0.6875, 0.6563, 0.6875, 0.6563, 0.6563, 0.6563, 0.6563, 0.6563, 0.6563, 0.625, 0.6563, 0.6406, 0.6563, 0.6563, 0.6875, 0.6563, 0.6875, 0.625, 0.6563, 0.6563, 0.6563, 0.6563, 0.6406, 0.6563, 0.625, 0.6563, 0.625, 0.6563, 0.6406, 0.6563, 0.6563, 0.6563, 0.6563, 0.6406, 0.6406, 0.6406, 0.625, 0.6563, 0.6406, 0.6563, 0.6406, 0.6406, 0.625, 0.6406, 0.625, 0.6563, 0.625, 0.6406, 0.6094, 0.6406, 0.6094, 0.6563, 0.625, 0.6563, 0.625, 0.6563, 0.6094, 0.6563, 0.5938, 0.6563, 0.5938, 0.6563, 0.5938, 0.6563, 0.5938, 0.6563, 0.5938, 0.6406, 0.5938, 0.625, 0.5938, 0.625, 0.6094, 0.6563, 0.6094, 0.6406, 0.5938, 0.6406, 0.5938, 0.6563, 0.6094, 0.6406, 0.6094, 0.625, 0.5938, 0.625, 0.5938, 0.6406, 0.6094, 0.6406, 0.6094, 0.6406, 0.6094, 0.625, 0.6094, 0.625, 0.625, 0.6406, 0.625, 0.6406, 0.6094, 0.6406, 0.6094, 0.6406, 0.6094, 0.6406, 0.6094, 0.6406, 0.6094, 0.625, 0.6094, 0.625, 0.625, 0.6406, 0.625, 0.6406, 0.6094, 0.6406, 0.6094, 0.6406, 0.6406, 0.6406, 0.6406, 0.6406, 0.625, 0.6406, 0.625, 0.6406, 0.6406, 0.6406, 0.6406, 0.6406, 0.625, 0.6406, 0.625, 0.6406, 0.6406, 0.625, 0.6406, 0.625, 0.6406, 0.6406, 0.6406, 0.6406, 0.6406, 0.625, 0.6406, 0.625, 0.6406, 0.6406, 0.6406, 0.6406, 0.6406, 0.6094, 0.6406, 0.6094, 0.6406, 0.625, 0.6406, 0.625, 0.6406, 0.6094, 0.6406, 0.6094, 0.6406, 0.625, 0.6406, 0.625, 0.625, 0.6094, 0.625, 0.6094, 0.6406, 0.6094, 0.6406, 0.6094, 0.625, 0.6094, 0.625, 0.6094, 0.6406, 0.6094, 0.6406, 0.6094, 0.6094, 0.6094, 0.6094, 0.6094, 0.625, 0.6094, 0.625, 0.6094, 0.6094, 0.6094, 0.6094, 0.6094, 0.625, 0.6094, 0.625, 0.6094, 0.6094, 0.625, 0.6094, 0.625, 0.6094, 0.6094, 0.6094, 0.6094, 0.6094, 0.625, 0.6094, 0.625, 0.6094, 0.6094, 0.6094, 0.6094, 0.6094, 0.6094, 0.625, 0.6094, 0.625, 0.5938, 0.6094, 0.5938, 0.5938, 0.6094, 0.6094, 0.6094, 0.6094, 0.5938, 0.5938, 0.5938, 0.5938, 0.625, 0.6094, 0.625, 0.6094, 0.6094, 0.5938, 0.6094, 0.5938, 0.5938, 0.5938, 0.5938, 0.6094, 0.5938, 0.625, 0.5938, 0.625, 0.5938, 0.5938, 0.625, 0.5938, 0.625, 0.5938, 0.6094, 0.5938, 0.5938, 0.5938, 0.5938, 0.625, 0.5938, 0.625, 0.5938, 0.6406, 0.5938, 0.6563, 0.5938, 0.6563, 0.5938, 0.6563, 0.5938, 0.6563, 0.5938, 0.6719, 0.5938, 0.6719, 0.5938, 0.6406, 0.5938, 0.6406, 0.6094, 0.6563, 0.6094, 0.6563, 0.5938, 0.625, 0.5938, 0.625, 0.6094, 0.6406, 0.6094, 0.6406, 0.5938, 0.6406, 0.6094, 0.6406, 0.625, 0.6563, 0.625, 0.6563, 0.6094, 0.6406, 0.6406, 0.6563, 0.6406, 0.6563, 0.625, 0.6406, 0.625, 0.6094, 0.6094, 0.6094, 0.6094, 0.625, 0.6094, 0.625, 0.6094, 0.6094, 0.625, 0.6094, 0.625, 0.6094, 0.6094, 0.6094, 0.6094, 0.6094, 0.6406, 0.6094, 0.6406, 0.6094, 0.625, 0.6094, 0.625, 0.6094, 0.6406, 0.6094, 0.6406, 0.6094, 0.625, 0.6094, 0.625, 0.6094, 0.625, 0.6094, 0.625, 0.6094, 0.6094, 0.6094, 0.6094, 0.6094, 0.6406, 0.6094, 0.6406, 0.6094, 0.625, 0.6094, 0.625, 0.6094, 0.625, 0.6094, 0.625, 0.6094, 0.6094, 0.6094, 0.6094, 0.6094, 0.6406, 0.6094, 0.6406, 0.6094, 0.625, 0.6094, 0.625, 0.6094, 0.625, 0.6094, 0.625, 0.6094, 0.6094, 0.6094, 0.6094, 0.6094, 0.6406, 0.6094, 0.6406, 0.6094, 0.625, 0.6094, 0.625, 0.6094, 0.625, 0.6094, 0.625, 0.6094, 0.6094, 0.6094, 0.6094, 0.625, 0.6094, 0.6094, 0.6094, 0.6094, 0.625, 0.6094, 0.6406, 0.625, 0.6406, 0.6406, 0.6406, 0.6406, 0.625, 0.6406, 0.6094, 0.6094, 0.6094, 0.6094, 0.6094, 0.625, 0.6094, 0.625, 0.6094, 0.625, 0.6094, 0.625, 0.6094, 0.6406, 0.6094, 0.6406, 0.6094, 0.625, 0.6094, 0.625, 0.6094, 0.6406, 0.6094, 0.6406, 0.6094, 0.6094, 0.6094, 0.6094, 0.6094, 0.625, 0.6094, 0.625, 0.6094, 0.6094, 0.6094, 0.6094, 0.6094, 0.625, 0.6094, 0.625, 0.6094, 0.625, 0.6094, 0.625, 0.6094, 0.6406, 0.6094, 0.6406, 0.6094, 0.6406, 0.6094, 0.6406, 0.6094, 0.6406, 0.625, 0.6406, 0.625, 0.6406, 0.6094, 0.6406, 0.6094, 0.6406, 0.625, 0.6406, 0.625, 0.6406, 0.625, 0.6406, 0.625, 0.6406, 0.6406, 0.6406, 0.6406, 0.6406, 0.625, 0.6406, 0.625, 0.6406, 0.6406, 0.6406, 0.6406, 0.6406, 0.6094, 0.6406, 0.6094, 0.6406, 0.625, 0.6406, 0.625, 0.6406, 0.625, 0.6406, 0.625, 0.6406, 0.6406, 0.6406, 0.6406, 0.6406, 0.6406, 0.6406, 0.6406, 0.625, 0.6406, 0.625, 0.6406, 0.625, 0.6406, 0.625, 0.6406, 0.6094, 0.6406, 0.6094, 0.6406, 0.6406, 0.6406, 0.6406, 0.6406, 0.625, 0.6406, 0.625, 0.6406, 0.625, 0.6406, 0.625, 0.6406, 0.6094, 0.6406, 0.6094, 0.6406, 0.6406, 0.6406, 0.6406, 0.6406, 0.625, 0.6406, 0.625, 0.6406, 0.625, 0.6406, 0.625, 0.6406, 0.6094, 0.6406, 0.6094, 0.6406, 0.625, 0.6406, 0.625, 0.6406, 0.6094, 0.6406, 0.6094, 0.6406, 0.6406, 0.6406, 0.6406, 0.6406, 0.625, 0.6406, 0.625, 0.6406, 0.6406, 0.625, 0.6406, 0.625, 0.6406, 0.6406, 0.6406, 0.6406, 0.6406, 0.625, 0.6406, 0.625, 0.6406, 0.6406, 0.6406, 0.6406, 0.6406, 0.6406, 0.6406, 0.6406, 0.625, 0.6406, 0.625, 0.6406, 0.6406, 0.6094, 0.6406, 0.6094, 0.6406, 0.625, 0.6406, 0.625, 0.6406, 0.6094, 0.6406, 0.6094, 0.6406, 0.625, 0.6406, 0.625, 0.625, 0.6094, 0.625, 0.6094, 0.6406, 0.6094, 0.6406, 0.6094, 0.625, 0.6094, 0.625, 0.6094, 0.6406, 0.6094, 0.6406, 0.6094, 0.6094, 0.6094, 0.6094, 0.6094, 0.625, 0.6094, 0.625, 0.6094, 0.625, 0.6406, 0.625, 0.6406, 0.6094, 0.6406, 0.6094, 0.6406, 0.7188, 0.6406, 0.7188, 0.6406, 0.7188, 0.625, 0.7188, 0.625, 0.7188, 0.625, 0.7188, 0.625, 0.7188, 0.6094, 0.7188, 0.6094, 0.7188, 0.6094, 0.7188, 0.6094, 0.3594, 0.3047, 0.0, 0.0, 0.7188, 0.625, 0.7344, 0.6563, 0.7187, 0.6563, 0.7187, 0.6563, 0.7344, 0.6563, 0.7187, 0.6563, 0.7188, 0.6406, 0.7188, 0.6406, 0.7188, 0.6406, 0.7188, 0.6406, 0.7188, 0.6406, 0.7188, 0.6406, 0.7188, 0.6406, 0.7187, 0.6563, 0.7188, 0.625, 0.0, 0.0, 0.3594, 0.3203, 0.7188, 0.6406, 0.7188, 0.6406, 0.7188, 0.6094, 0.7187, 0.5938, 0.7187, 0.5938, 0.7188, 0.6094, 0.7188, 0.6094, 0.7188, 0.6094, 0.7188, 0.6094, 0.7188, 0.6094, 0.7188, 0.6094, 0.7344, 0.5938, 0.7344, 0.5938, 0.7187, 0.5938, 0.7187, 0.5938, 0.7188, 0.625, 0.7188, 0.6406, 0.7188, 0.6406, 0.3594, 0.3203, 0.0, 0.0, 0.7188, 0.6094, 0.7188, 0.625, 0.0, 0.0, 0.3594, 0.3047, 0.7188, 0.6094, 0.3594, 0.3203, 0.3594, 0.3203, 0.0, 0.0, 0.0, 0.0, 0.1797, 0.1602, 0.3594, 0.3203, 0.1797, 0.1602, 0.0, 0.0, 0.0, 0.0, 0.3594, 0.3203, 0.3594, 0.3047, 0.1797, 0.1523, 0.0, 0.0, 0.0, 0.0, 0.3594, 0.3047, 0.3594, 0.3047, 0.3594, 0.3047, 0.0, 0.0, 0.0, 0.0, 0.1797, 0.1523, 0.3594, 0.3203, 0.1797, 0.1602, 0.1797, 0.1602, 0.3594, 0.3203, 0.7188, 0.6094, 0.7188, 0.6094, 0.3594, 0.3047, 0.3594, 0.3047, 0.3594, 0.3047, 0.7188, 0.6094, 0.7188, 0.6094, 0.3594, 0.3047, 0.3594, 0.3047, 0.7188, 0.6094, 0.3594, 0.3047, 0.3594, 0.3047, 0.7188, 0.6094, 0.7188, 0.6094, 0.3594, 0.3047, 0.3594, 0.3047, 0.3594, 0.3047, 0.7188, 0.6094, 0.1797, 0.1602, 0.3594, 0.3203, 0.3594, 0.3203, 0.1797, 0.1602, 0.7188, 0.6406, 0.3594, 0.3203, 0.3594, 0.3203, 0.7188, 0.6406, 0.7188, 0.6406, 0.3594, 0.3203, 0.3594, 0.3203, 0.3594, 0.3203, 0.7188, 0.6406, 0.0, 0.0, 0.1797, 0.1602, 0.1797, 0.1602, 0.0, 0.0, 0.3594, 0.3047, 0.3594, 0.3047, 0.3594, 0.3047, 0.3594, 0.3047, 0.7188, 0.6406, 0.7188, 0.6406, 0.3594, 0.3203, 0.3594, 0.3203, 0.3594, 0.3203, 0.7188, 0.6406, 0.7188, 0.6406, 0.3594, 0.3203, 0.3594, 0.3203, 0.3594, 0.3203, 0.3594, 0.3203, 0.3594, 0.3203, 0.3594, 0.3203, 0.3594, 0.3203, 0.3594, 0.3203, 0.3594, 0.3203, 0.3594, 0.3203, 0.0, 0.0, 0.1797, 0.1523, 0.1797, 0.1523, 0.0, 0.0, 0.1797, 0.1523, 0.0, 0.0, 0.0, 0.0, 0.1797, 0.1523, 0.3594, 0.3047, 0.3594, 0.3047, 0.3594, 0.3047, 0.3594, 0.3047, 0.1797, 0.1523, 0.3594, 0.3047, 0.3594, 0.3047, 0.1797, 0.1523, 0.3594, 0.3203, 0.3594, 0.3203, 0.3594, 0.3203, 0.3594, 0.3203, 0.3594, 0.3047, 0.3594, 0.3047, 0.3594, 0.3047, 0.3594, 0.3047, 0.3594, 0.3047, 0.1797, 0.1523, 0.1797, 0.1523, 0.3594, 0.3047, 0.3594, 0.3047, 0.3594, 0.3047, 0.3594, 0.3047, 0.3594, 0.3047, 0.3594, 0.3203, 0.3594, 0.3203, 0.3594, 0.3203, 0.3594, 0.3203, 0.1797, 0.1602, 0.0, 0.0, 0.0, 0.0, 0.1797, 0.1602, 0.0, 0.0, 0.1797, 0.1523, 0.1797, 0.1523, 0.0, 0.0, 0.1797, 0.1523, 0.0, 0.0, 0.0, 0.0, 0.1797, 0.1523, 0.3594, 0.3203, 0.3594, 0.3203, 0.3594, 0.3203, 0.3594, 0.3203, 0.3594, 0.3047, 0.3594, 0.3047, 0.3594, 0.3047, 0.3594, 0.3047, 0.1797, 0.1602, 0.0, 0.0, 0.0, 0.0, 0.1797, 0.1602, 0.3594, 0.3047, 0.3594, 0.3047, 0.3594, 0.3047, 0.3594, 0.3047, 0.1797, 0.1602, 0.3594, 0.3203, 0.3594, 0.3203, 0.1797, 0.1602, 0.3594, 0.3047, 0.1797, 0.1523, 0.1797, 0.1523, 0.3594, 0.3047, 0.3594, 0.3203, 0.3594, 0.3203, 0.3594, 0.3203, 0.3594, 0.3203, 0.3594, 0.3203, 0.3594, 0.3203, 0.3594, 0.3203, 0.3594, 0.3203, 0.3594, 0.3203, 0.1797, 0.1602, 0.1797, 0.1602, 0.3594, 0.3203, 0.1797, 0.1523, 0.3594, 0.3047, 0.3594, 0.3047, 0.1797, 0.1523, 0.0, 0.0, 0.1797, 0.1602, 0.1797, 0.1602, 0.0, 0.0, 0.3594, 0.3047, 0.3594, 0.3047, 0.3594, 0.3047, 0.3594, 0.3047, 0.3594, 0.3203, 0.3594, 0.3203, 0.3594, 0.3203, 0.3594, 0.3203, 0.3594, 0.3047, 0.3594, 0.3047, 0.3594, 0.3047, 0.3594, 0.3047, 0.1797, 0.1602, 0.3594, 0.3203, 0.3594, 0.3203, 0.1797, 0.1602, 0.1797, 0.1523, 0.0, 0.0, 0.0, 0.0, 0.1797, 0.1523, 0.3594, 0.3047, 0.1797, 0.1523, 0.1797, 0.1523, 0.3594, 0.3047, 0.3594, 0.3203, 0.3594, 0.3203, 0.3594, 0.3203, 0.3594, 0.3203, 0.3594, 0.3203, 0.3594, 0.3203, 0.3594, 0.3203, 0.3594, 0.3203, 0.3594, 0.3047, 0.3594, 0.3047, 0.3594, 0.3047, 0.3594, 0.3047, 0.3594, 0.3203, 0.1797, 0.1602, 0.1797, 0.1602, 0.3594, 0.3203, 0.3594, 0.3047, 0.3594, 0.3047, 0.3594, 0.3047, 0.3594, 0.3047, 0.0, 0.0, 0.1797, 0.1602, 0.1797, 0.1602, 0.0, 0.0, 0.3594, 0.3203, 0.3594, 0.3203, 0.3594, 0.3203, 0.3594, 0.3203, 0.1797, 0.1523, 0.3594, 0.3047, 0.3594, 0.3047, 0.1797, 0.1523, 0.0, 0.0, 0.1797, 0.1523, 0.1797, 0.1523, 0.0, 0.0, 0.3594, 0.3203, 0.3594, 0.3203, 0.3594, 0.3203, 0.3594, 0.3203, 0.3594, 0.3047, 0.3594, 0.3047, 0.3594, 0.3047, 0.3594, 0.3047, 0.1797, 0.1602, 0.0, 0.0, 0.0, 0.0, 0.1797, 0.1602, 0.3594, 0.3047, 0.3594, 0.3047, 0.3594, 0.3047, 0.3594, 0.3047, 0.0, 0.0, 0.1797, 0.1602, 0.1797, 0.1602, 0.0, 0.0, 0.3594, 0.3203, 0.3594, 0.3203, 0.3594, 0.3203, 0.3594, 0.3203, 0.0, 0.0, 0.1797, 0.1523, 0.1797, 0.1523, 0.0, 0.0, 0.3594, 0.3203, 0.3594, 0.3203, 0.3594, 0.3203, 0.3594, 0.3203, 0.3594, 0.3047, 0.3594, 0.3047, 0.3594, 0.3047, 0.3594, 0.3047, 0.1797, 0.1523, 0.3594, 0.3047, 0.3594, 0.3047, 0.1797, 0.1523, 0.1797, 0.1602, 0.0, 0.0, 0.0, 0.0, 0.1797, 0.1602, 0.3594, 0.3047, 0.3594, 0.3047, 0.3594, 0.3047, 0.3594, 0.3047, 0.3594, 0.3047, 0.3594, 0.3047, 0.3594, 0.3047, 0.3594, 0.3047, 0.1797, 0.1602, 0.3594, 0.3203, 0.3594, 0.3203, 0.1797, 0.1602, 0.3594, 0.3047, 0.1797, 0.1523, 0.1797, 0.1523, 0.3594, 0.3047, 0.3594, 0.3047, 0.3594, 0.3047, 0.3594, 0.3047, 0.3594, 0.3047, 0.3594, 0.3203, 0.3594, 0.3203, 0.3594, 0.3203, 0.3594, 0.3203, 0.3594, 0.3203, 0.3594, 0.3203, 0.3594, 0.3203, 0.3594, 0.3203, 0.1797, 0.1523, 0.0, 0.0, 0.0, 0.0, 0.1797, 0.1523, 0.3594, 0.3203, 0.1797, 0.1602, 0.1797, 0.1602, 0.3594, 0.3203, 0.0, 0.0, 0.1797, 0.1523, 0.1797, 0.1523, 0.0, 0.0, 0.3594, 0.3047, 0.3594, 0.3047, 0.3594, 0.3047, 0.3594, 0.3047, 0.3594, 0.3203, 0.3594, 0.3203, 0.3594, 0.3203, 0.3594, 0.3203, 0.3594, 0.3047, 0.3594, 0.3047, 0.3594, 0.3047, 0.3594, 0.3047, 0.3594, 0.3047, 0.3594, 0.3047, 0.3594, 0.3047, 0.3594, 0.3047, 0.1797, 0.1602, 0.0, 0.0, 0.0, 0.0, 0.1797, 0.1602, 0.3594, 0.3047, 0.3594, 0.3047, 0.3594, 0.3047, 0.3594, 0.3047, 0.1797, 0.1523, 0.3594, 0.3047, 0.3594, 0.3047, 0.1797, 0.1523, 0.1797, 0.1602, 0.3594, 0.3203, 0.3594, 0.3203, 0.1797, 0.1602, 0.3594, 0.3047, 0.1797, 0.1523, 0.1797, 0.1523, 0.3594, 0.3047, 0.3594, 0.3203, 0.3594, 0.3203, 0.3594, 0.3203, 0.3594, 0.3203, 0.3594, 0.3203, 0.3594, 0.3203, 0.3594, 0.3203, 0.3594, 0.3203, 0.3594, 0.3203, 0.1797, 0.1602, 0.1797, 0.1602, 0.3594, 0.3203, 0.0, 0.0, 0.1797, 0.1602, 0.1797, 0.1602, 0.0, 0.0, 0.3594, 0.3203, 0.3594, 0.3203, 0.3594, 0.3203, 0.3594, 0.3203, 0.1797, 0.1523, 0.0, 0.0, 0.0, 0.0, 0.1797, 0.1523, 0.3594, 0.3047, 0.3594, 0.3047, 0.3594, 0.3047, 0.3594, 0.3047, 0.3594, 0.3047, 0.3594, 0.3047, 0.3594, 0.3047, 0.3594, 0.3047, 0.1797, 0.1602, 0.3594, 0.3203, 0.3594, 0.3203, 0.1797, 0.1602, 0.3594, 0.3047, 0.1797, 0.1523, 0.1797, 0.1523, 0.3594, 0.3047, 0.3594, 0.3047, 0.3594, 0.3047, 0.3594, 0.3047, 0.3594, 0.3047, 0.3594, 0.3203, 0.3594, 0.3203, 0.3594, 0.3203, 0.3594, 0.3203, 0.3594, 0.3203, 0.3594, 0.3203, 0.3594, 0.3203, 0.3594, 0.3203, 0.1797, 0.1523, 0.0, 0.0, 0.0, 0.0, 0.1797, 0.1523, 0.3594, 0.3203, 0.1797, 0.1602, 0.1797, 0.1602, 0.3594, 0.3203, 0.0, 0.0, 0.1797, 0.1602, 0.1797, 0.1602, 0.0, 0.0, 0.3594, 0.3203, 0.3594, 0.3203, 0.3594, 0.3203, 0.3594, 0.3203, 0.0, 0.0, 0.1797, 0.1523, 0.1797, 0.1523, 0.0, 0.0, 0.3594, 0.3203, 0.3594, 0.3203, 0.3594, 0.3203, 0.3594, 0.3203, 0.3594, 0.3047, 0.3594, 0.3047, 0.3594, 0.3047, 0.3594, 0.3047, 0.1797, 0.1523, 0.3594, 0.3047, 0.3594, 0.3047, 0.1797, 0.1523, 0.1797, 0.1602, 0.0, 0.0, 0.0, 0.0, 0.1797, 0.1602, 0.1797, 0.1523, 0.1797, 0.1523, 0.0, 0.0, 0.0, 0.0, 0.1797, 0.1523, 0.0, 0.0, 0.0, 0.0, 0.1797, 0.1523, 0.1797, 0.1602, 0.0, 0.0, 0.0, 0.0, 0.1797, 0.1602, 0.1797, 0.1602, 0.1797, 0.1602, 0.0, 0.0, 0.0, 0.0, 0.1797, 0.1602, 0.1797, 0.1602, 0.0, 0.0, 0.0, 0.0, 0.3594, 0.3203, 0.3594, 0.3203, 0.1797, 0.1602, 0.1797, 0.1602, 0.3594, 0.3203, 0.3594, 0.3203, 0.1797, 0.1602, 0.1797, 0.1602, 0.3594, 0.3203, 0.1797, 0.1602, 0.1797, 0.1602, 0.3594, 0.3203, 0.3594, 0.3203, 0.1797, 0.1602, 0.1797, 0.1602, 0.3594, 0.3203, 0.1797, 0.1602, 0.0, 0.0, 0.0, 0.0, 0.1797, 0.1602, 0.3594, 0.3047, 0.1797, 0.1523, 0.1797, 0.1523, 0.3594, 0.3047, 0.3594, 0.3047, 0.1797, 0.1523, 0.1797, 0.1523, 0.3594, 0.3047, 0.1797, 0.1523, 0.0, 0.0, 0.0, 0.0, 0.1797, 0.1523, 0.1797, 0.1523, 0.1797, 0.1523, 0.0, 0.0, 0.0, 0.0, 0.3594, 0.3047, 0.3594, 0.3047, 0.1797, 0.1523, 0.1797, 0.1523, 0.3594, 0.3047, 0.3594, 0.3047, 0.1797, 0.1523, 0.1797, 0.1523, 0.3594, 0.3047, 0.3594, 0.3047, 0.3594, 0.3047, 0.3594, 0.3047, 0.1797, 0.1602, 0.0, 0.0, 0.0, 0.0, 0.1797, 0.1602, 0.3594, 0.3047, 0.3594, 0.3047, 0.3594, 0.3047, 0.3594, 0.3047, 0.3594, 0.3203, 0.3594, 0.3203, 0.3594, 0.3203, 0.3594, 0.3203, 0.0, 0.0, 0.1797, 0.1523, 0.1797, 0.1523, 0.0, 0.0, 0.1797, 0.1523, 0.3594, 0.3047, 0.3594, 0.3047, 0.1797, 0.1523, 0.3594, 0.3203, 0.3594, 0.3203, 0.3594, 0.3203, 0.3594, 0.3203, 0.0, 0.0, 0.1797, 0.1602, 0.1797, 0.1602, 0.0, 0.0, 0.3594, 0.3047, 0.3594, 0.3047, 0.3594, 0.3047, 0.3594, 0.3047, 0.3594, 0.3203, 0.1797, 0.1602, 0.1797, 0.1602, 0.3594, 0.3203, 0.3594, 0.3047, 0.3594, 0.3047, 0.3594, 0.3047, 0.3594, 0.3047, 0.3594, 0.3203, 0.3594, 0.3203, 0.3594, 0.3203, 0.3594, 0.3203, 0.3594, 0.3203, 0.3594, 0.3203, 0.3594, 0.3203, 0.3594, 0.3203, 0.3594, 0.3047, 0.1797, 0.1523, 0.1797, 0.1523, 0.3594, 0.3047, 0.1797, 0.1523, 0.0, 0.0, 0.0, 0.0, 0.1797, 0.1523, 0.1797, 0.1602, 0.3594, 0.3203, 0.3594, 0.3203, 0.1797, 0.1602, 0.6563, 0.6563, 0.6563, 0.5938, 0.625, 0.5938, 0.625, 0.6563, 0.5938, 0.6563, 0.5938, 0.5938, 0.5938, 0.5938, 0.5938, 0.6094, 0.5938, 0.625, 0.5938, 0.6406, 0.5938, 0.6563, 0.6875, 0.6563, 0.7187, 0.6563, 0.6875, 0.5938, 0.6719, 0.5938, 0.6875, 0.5938, 0.7187, 0.6563, 0.7187, 0.6563, 0.7187, 0.5938, 0.7344, 0.6563, 0.7187, 0.5938, 0.7187, 0.5938, 0.7187, 0.6563, 0.7344, 0.6563, 0.7344, 0.5938, 0.7187, 0.5938, 0.7344, 0.6563, 0.7344, 0.5938, 0.7344, 0.6563, 0.7187, 0.6563, 0.7344, 0.5938, 0.7187, 0.6563, 0.7187, 0.6563, 0.7187, 0.5938, 0.7344, 0.5938, 0.7187, 0.6563, 0.6875, 0.6563, 0.7187, 0.5938, 0.7187, 0.5938, 0.6875, 0.6563, 0.6563, 0.6563, 0.6875, 0.5938, 0.7187, 0.5938, 0.6563, 0.6563, 0.625, 0.6563, 0.6719, 0.5938, 0.6875, 0.5938, 0.625, 0.6563, 0.5938, 0.6563, 0.6563, 0.5938, 0.6719, 0.5938, 0.5938, 0.6563, 0.5938, 0.625, 0.625, 0.5938, 0.6563, 0.5938, 0.5938, 0.5938, 0.625, 0.5938, 0.5938, 0.625])
me_cube_003.materials.append(mat_material_001)
me_cube_003.materials.append(mat_material_002)
me_cube_003.update()

# ---- objects
ob_light = bpy.data.objects.new('Light', light_light)
ob_camera = bpy.data.objects.new('Camera', cam_camera)
ob_empty = bpy.data.objects.new('Empty', None)
ob_cube_004 = bpy.data.objects.new('Cube.004', me_cube_003)

# ---- transforms, parenting, visibility, modifiers, constraints
ob_light.location = (4.085, 1.049, 5.888)
ob_light.rotation_euler = (0.6503, 0.05522, 1.866)
ob_light.lock_rotations_4d = False
ob_light.empty_display_type = 'ARROWS'
ob_light.color = (0.0, 0.0, 0.0, 0.0)
ob_light.lineart.crease_threshold = 0.0
ob_camera.location = (7.359, -6.926, 4.958)
ob_camera.rotation_euler = (1.109, 0.0, 0.8149)
ob_camera.lock_rotations_4d = False
ob_camera.empty_display_type = 'ARROWS'
ob_camera.color = (0.0, 0.0, 0.0, 0.0)
ob_camera.display_type = 'WIRE'
ob_camera.lineart.crease_threshold = 0.0
ob_empty.location = (-0.0297, 0.0139, 0.06985)
ob_cube_004.location = (1.164, 0.07054, -0.7346)
ob_cube_004.scale = (0.2186, 0.2186, 0.2186)
_m = ob_cube_004.modifiers.new('Subdivision', 'SUBSURF')
_m = ob_cube_004.modifiers.new('Auto Smooth', 'NODES')
_m.node_group = ng_auto_smooth
_gi = [s.identifier for s in ng_auto_smooth.interface.items_tree if s.item_type == 'SOCKET' and s.in_out == 'INPUT']
_m[_gi[1]] = 0.5236  # Angle

# ---- collection membership
col_collection.objects.link(ob_light)
col_collection.objects.link(ob_camera)
col_collection.objects.link(ob_empty)
col_collection.objects.link(ob_cube_004)

# ---- scene / render settings (as saved in the file)
scene.camera = ob_camera
scene.frame_start = 1; scene.frame_end = 250; scene.frame_set(177)
scene.render.engine = 'BLENDER_EEVEE_NEXT'
scene.cycles.sampling_pattern = 'TABULATED_SOBOL'
scene.view_settings.view_transform = 'Filmic'
bpy.context.view_layer.update()
